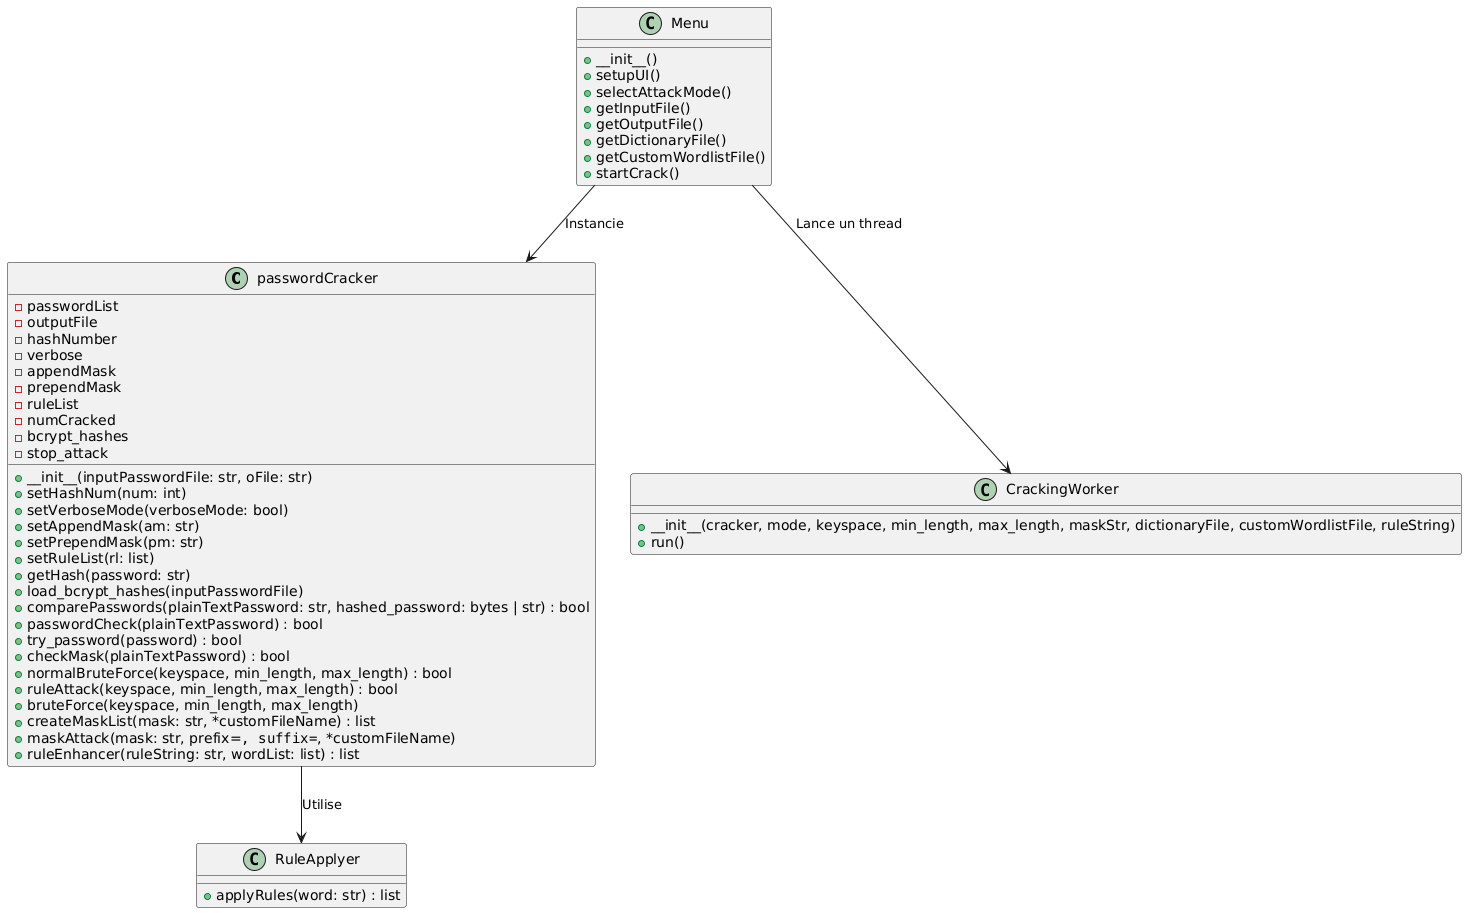

The diagram above was rendered by PlantUML. Its source (embedded in the PNG):
@startuml
class passwordCracker {
    - passwordList
    - outputFile
    - hashNumber
    - verbose
    - appendMask
    - prependMask
    - ruleList
    - numCracked
    - bcrypt_hashes
    - stop_attack
    
    + __init__(inputPasswordFile: str, oFile: str)
    + setHashNum(num: int)
    + setVerboseMode(verboseMode: bool)
    + setAppendMask(am: str)
    + setPrependMask(pm: str)
    + setRuleList(rl: list)
    + getHash(password: str)
    + load_bcrypt_hashes(inputPasswordFile)
    + comparePasswords(plainTextPassword: str, hashed_password: bytes | str) : bool
    + passwordCheck(plainTextPassword) : bool
    + try_password(password) : bool
    + checkMask(plainTextPassword) : bool
    + normalBruteForce(keyspace, min_length, max_length) : bool
    + ruleAttack(keyspace, min_length, max_length) : bool
    + bruteForce(keyspace, min_length, max_length)
    + createMaskList(mask: str, *customFileName) : list
    + maskAttack(mask: str, prefix="", suffix="", *customFileName)
    + ruleEnhancer(ruleString: str, wordList: list) : list
}

class Menu {
    + __init__()
    + setupUI()
    + selectAttackMode()
    + getInputFile()
    + getOutputFile()
    + getDictionaryFile()
    + getCustomWordlistFile()
    + startCrack()
}

class CrackingWorker {
    + __init__(cracker, mode, keyspace, min_length, max_length, maskStr, dictionaryFile, customWordlistFile, ruleString)
    + run()
}

class RuleApplyer {
    + applyRules(word: str) : list
}

passwordCracker --> RuleApplyer : "Utilise"
Menu --> passwordCracker : "Instancie"
Menu --> CrackingWorker : "Lance un thread"
@enduml